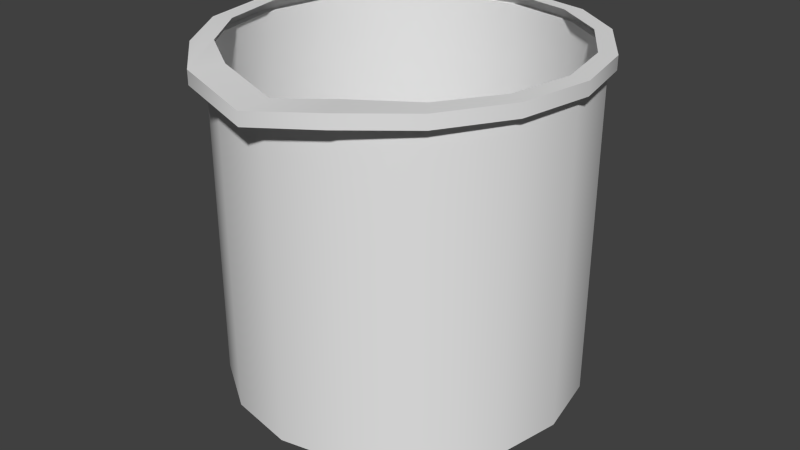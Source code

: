 # Source: beaker.blend  (saved by Blender 2.76.0; exported with 4.5.12 LTS)
import bpy
from mathutils import Matrix  # noqa: F401  (used for matrix-valued properties, if any)

bpy.ops.wm.read_factory_settings(use_empty=True)
scene = bpy.context.scene
scene.name = 'Scene'

# ---- collections
col_collection_1 = bpy.data.collections.new('Collection 1'); scene.collection.children.link(col_collection_1)

# ---- world
world_world = bpy.data.worlds.new('World'); scene.world = world_world
world_world.color = (0.05088, 0.05088, 0.05088)
world_world.use_sun_shadow = False
world_world.sun_shadow_jitter_overblur = 0.0
world_world.cycles.sampling_method = 'NONE'
world_world.cycles.sample_map_resolution = 256

# ---- meshes
me_cylinder_263 = bpy.data.meshes.new('Cylinder.263')
me_cylinder_263.from_pydata([(-0.05731, 0.1233, 0.2616), (0.0, 0.1312, 0.2616), (-0.09653, 0.09633, 0.2616), (0.05022, 0.1212, 0.2616), (-0.1255, 0.05168, 0.2616), (0.0928, 0.0928, 0.2616), (-0.1366, -0.0002618, 0.2616), (0.1212, 0.05022, 0.2616), (-0.1274, -0.05358, 0.2616), (0.1312, -5.736e-09, 0.2616), (-0.09817, -0.09934, 0.2616), (0.1212, -0.05022, 0.2616), (-0.05672, -0.1369, 0.2616), (0.0928, -0.0928, 0.2616), (2.174e-08, -0.1498, 0.2533), (0.05022, -0.1212, 0.2616), (0.056, -0.1357, 0.2616), (1.982e-08, -0.1312, 0.2533), (0.09836, -0.1012, 0.2616), (-0.05022, -0.1212, 0.2616), (0.1277, -0.05371, 0.2616), (-0.0928, -0.0928, 0.2616), (0.1377, 0.0001309, 0.2616), (-0.1212, -0.05022, 0.2616), (0.1271, 0.05115, 0.2616), (-0.1312, 1.565e-09, 0.2616), (0.09686, 0.09581, 0.2616), (-0.1212, 0.05022, 0.2616), (0.05731, 0.1233, 0.2616), (-0.0928, 0.0928, 0.2616), (-8.75e-10, 0.1347, 0.2616), (-0.05022, 0.1212, 0.2616), (0.0, 0.1312, 0.02139), (-7.822e-09, 0.1085, -0.0008712), (0.05022, 0.1212, 0.02139), (0.04154, 0.1003, -0.0008712), (0.0928, 0.0928, 0.02139), (0.07675, 0.07675, -0.0008712), (0.1212, 0.05022, 0.02139), (0.1003, 0.04154, -0.0008712), (0.1312, -5.736e-09, 0.02139), (0.1085, -5.867e-09, -0.0008712), (0.1212, -0.05022, 0.02139), (0.1003, -0.04154, -0.0008712), (0.0928, -0.0928, 0.02139), (0.07675, -0.07675, -0.0008712), (0.05022, -0.1212, 0.02139), (0.04154, -0.1003, -0.0008712), (1.982e-08, -0.1312, 0.02139), (1.32e-08, -0.1085, -0.0008712), (-0.05022, -0.1212, 0.02139), (-0.04154, -0.1003, -0.0008712), (-0.0928, -0.0928, 0.02139), (-0.07675, -0.07675, -0.0008712), (-0.1212, -0.05022, 0.02139), (-0.1003, -0.04154, -0.0008712), (-0.1312, 1.565e-09, 0.02139), (-0.1085, -1.956e-09, -0.0008712), (-0.1212, 0.05022, 0.02139), (-0.1003, 0.04154, -0.0008712), (-0.0928, 0.0928, 0.02139), (-0.07675, 0.07675, -0.0008712), (-0.05022, 0.1212, 0.02139), (-0.04154, 0.1003, -0.0008712), (-0.05731, 0.1233, 0.2715), (-0.09653, 0.09633, 0.2715), (-0.1255, 0.05168, 0.2715), (-0.1366, -0.0002618, 0.2715), (-0.1274, -0.05358, 0.2715), (-0.09817, -0.09934, 0.2715), (-0.05672, -0.1369, 0.2715), (2.174e-08, -0.1498, 0.2632), (0.056, -0.1357, 0.2715), (0.09836, -0.1012, 0.2715), (0.1277, -0.05371, 0.2715), (0.1377, 0.0001309, 0.2715), (0.1271, 0.05115, 0.2715), (0.09686, 0.09581, 0.2715), (0.05731, 0.1233, 0.2715), (-8.75e-10, 0.1347, 0.2715), (-0.04755, 0.1148, 0.2715), (-0.08786, 0.08786, 0.2715), (-0.1148, 0.04755, 0.2715), (-0.1242, 1.522e-09, 0.2715), (-0.1148, -0.04755, 0.2715), (-0.08786, -0.08786, 0.2715), (-0.04755, -0.1148, 0.2715), (1.907e-08, -0.1242, 0.2632), (0.04755, -0.1148, 0.2715), (0.08786, -0.08786, 0.2715), (0.1148, -0.04755, 0.2715), (0.1242, -5.39e-09, 0.2715), (0.1148, 0.04755, 0.2715), (0.08786, 0.08786, 0.2715), (0.04755, 0.1148, 0.2715), (3.053e-10, 0.1242, 0.2715)], [], [(62, 31, 1, 32), (36, 5, 7, 38), (38, 7, 9, 40), (40, 9, 11, 42), (42, 11, 13, 44), (44, 13, 15, 46), (46, 15, 17, 48), (48, 17, 19, 50), (50, 19, 21, 52), (52, 21, 23, 54), (54, 23, 25, 56), (56, 25, 27, 58), (58, 27, 29, 60), (60, 29, 31, 62), (34, 3, 5, 36), (32, 1, 3, 34), (32, 34, 35, 33), (34, 36, 37, 35), (36, 38, 39, 37), (38, 40, 41, 39), (40, 42, 43, 41), (42, 44, 45, 43), (44, 46, 47, 45), (46, 48, 49, 47), (48, 50, 51, 49), (50, 52, 53, 51), (52, 54, 55, 53), (54, 56, 57, 55), (56, 58, 59, 57), (58, 60, 61, 59), (60, 62, 63, 61), (62, 32, 33, 63), (12, 19, 17, 14), (87, 71, 72, 88), (10, 12, 70, 69), (24, 26, 77, 76), (22, 24, 76, 75), (4, 6, 67, 66), (2, 4, 66, 65), (16, 18, 73, 72), (14, 16, 72, 71), (28, 30, 79, 78), (26, 28, 78, 77), (8, 10, 69, 68), (6, 8, 68, 67), (20, 22, 75, 74), (18, 20, 74, 73), (0, 2, 65, 64), (30, 0, 64, 79), (12, 14, 71, 70), (9, 7, 5, 3, 1, 31, 29, 27, 25, 23, 21, 19, 12, 10, 8, 6, 4, 2, 0, 30, 28, 26, 24, 22, 20, 18, 16, 15, 13, 11), (70, 71, 87, 86), (17, 15, 16, 14), (67, 68, 69, 70, 86, 85, 84, 83, 82, 81, 80, 95, 94, 93, 92, 91, 90, 89, 88, 72, 73, 74, 75, 76, 77, 78, 79, 64, 65, 66), (63, 33, 35, 37, 39, 41, 43, 45, 47, 49, 51, 53, 55, 57, 59, 61)])
me_cylinder_263.polygons.foreach_set('use_smooth', [True] * 55)
_uv = me_cylinder_263.uv_layers.new(name='UVMap')
_uv.uv.foreach_set('vector', [0.5715, 0.4196, 0.5715, 0.922, 0.5928, 0.922, 0.5928, 0.4196, 0.5108, 0.4196, 0.5108, 0.922, 0.4199, 0.922, 0.4199, 0.4196, 0.4199, 0.4196, 0.4199, 0.922, 0.3127, 0.922, 0.3127, 0.4196, 0.3127, 0.4196, 0.3127, 0.922, 0.2055, 0.922, 0.2055, 0.4196, 0.2055, 0.4196, 0.2055, 0.922, 0.1147, 0.922, 0.1147, 0.4196, 0.1147, 0.4196, 0.1147, 0.922, 0.05394, 0.9383, 0.05394, 0.4196, 0.05394, 0.4196, 0.05394, 0.9383, 0.03261, 0.9265, 0.03261, 0.4196, 0.03261, 0.4196, 0.03261, 0.9265, 0.05394, 0.9383, 0.05394, 0.4196, 0.05394, 0.4196, 0.05394, 0.9383, 0.1147, 0.922, 0.1147, 0.4196, 0.1147, 0.4196, 0.1147, 0.922, 0.2055, 0.922, 0.2055, 0.4196, 0.2055, 0.4196, 0.2055, 0.922, 0.3127, 0.922, 0.3127, 0.4196, 0.3127, 0.4196, 0.3127, 0.922, 0.4199, 0.922, 0.4199, 0.4196, 0.4199, 0.4196, 0.4199, 0.922, 0.5108, 0.922, 0.5108, 0.4196, 0.5108, 0.4196, 0.5108, 0.922, 0.5715, 0.922, 0.5715, 0.4196, 0.5715, 0.4196, 0.5715, 0.922, 0.5108, 0.922, 0.5108, 0.4196, 0.5928, 0.4196, 0.5928, 0.922, 0.5715, 0.922, 0.5715, 0.4196, 0.5928, 0.4196, 0.5715, 0.4196, 0.5267, 0.3721, 0.5444, 0.3721, 0.5715, 0.4196, 0.5108, 0.4196, 0.4765, 0.3721, 0.5267, 0.3721, 0.5108, 0.4196, 0.4199, 0.4196, 0.4014, 0.3721, 0.4765, 0.3721, 0.4199, 0.4196, 0.3127, 0.4196, 0.3127, 0.3721, 0.4014, 0.3721, 0.3127, 0.4196, 0.2055, 0.4196, 0.2241, 0.3721, 0.3127, 0.3721, 0.2055, 0.4196, 0.1147, 0.4196, 0.1489, 0.3721, 0.2241, 0.3721, 0.1147, 0.4196, 0.05394, 0.4196, 0.09869, 0.3721, 0.1489, 0.3721, 0.05394, 0.4196, 0.03261, 0.4196, 0.08106, 0.3721, 0.09869, 0.3721, 0.03261, 0.4196, 0.05394, 0.4196, 0.09869, 0.3721, 0.08106, 0.3721, 0.05394, 0.4196, 0.1147, 0.4196, 0.1489, 0.3721, 0.09869, 0.3721, 0.1147, 0.4196, 0.2055, 0.4196, 0.2241, 0.3721, 0.1489, 0.3721, 0.2055, 0.4196, 0.3127, 0.4196, 0.3127, 0.3721, 0.2241, 0.3721, 0.3127, 0.4196, 0.4199, 0.4196, 0.4014, 0.3721, 0.3127, 0.3721, 0.4199, 0.4196, 0.5108, 0.4196, 0.4765, 0.3721, 0.4014, 0.3721, 0.5108, 0.4196, 0.5715, 0.4196, 0.5267, 0.3721, 0.4765, 0.3721, 0.5715, 0.4196, 0.5928, 0.4196, 0.5444, 0.3721, 0.5267, 0.3721, 0.0205, 0.9383, 0.05394, 0.9383, 0.03261, 0.9265, -0.006907, 0.9265, 0.04752, 0.9406, -0.006907, 0.9406, 0.02315, 0.9523, 0.06771, 0.9523, 0.1007, 0.922, 0.0205, 0.9383, 0.0205, 0.9523, 0.1007, 0.936, 0.4219, 0.922, 0.5172, 0.922, 0.5172, 0.936, 0.4219, 0.936, 0.313, 0.922, 0.4219, 0.922, 0.4219, 0.936, 0.313, 0.936, 0.423, 0.922, 0.3122, 0.922, 0.3122, 0.936, 0.423, 0.936, 0.5183, 0.922, 0.423, 0.922, 0.423, 0.936, 0.5183, 0.936, 0.02315, 0.9383, 0.09663, 0.922, 0.09663, 0.936, 0.02315, 0.9523, -0.006907, 0.9265, 0.02315, 0.9383, 0.02315, 0.9523, -0.006907, 0.9406, 0.5759, 0.922, 0.6002, 0.922, 0.6002, 0.936, 0.5759, 0.936, 0.5172, 0.922, 0.5759, 0.922, 0.5759, 0.936, 0.5172, 0.936, 0.1984, 0.922, 0.1007, 0.922, 0.1007, 0.936, 0.1984, 0.936, 0.3122, 0.922, 0.1984, 0.922, 0.1984, 0.936, 0.3122, 0.936, 0.1981, 0.922, 0.313, 0.922, 0.313, 0.936, 0.1981, 0.936, 0.09663, 0.922, 0.1981, 0.922, 0.1981, 0.936, 0.09663, 0.936, 0.5759, 0.922, 0.5183, 0.922, 0.5183, 0.936, 0.5759, 0.936, 0.6002, 0.922, 0.5759, 0.922, 0.5759, 0.936, 0.6002, 0.936, 0.0205, 0.9383, -0.006907, 0.9265, -0.006907, 0.9406, 0.0205, 0.9523, 0.3127, 0.922, 0.4199, 0.922, 0.5108, 0.922, 0.5715, 0.922, 0.5928, 0.922, 0.5715, 0.922, 0.5108, 0.922, 0.4199, 0.922, 0.3127, 0.922, 0.2055, 0.922, 0.1147, 0.922, 0.05394, 0.9383, 0.0205, 0.9383, 0.1007, 0.922, 0.1984, 0.922, 0.3122, 0.922, 0.423, 0.922, 0.5183, 0.922, 0.5759, 0.922, 0.6002, 0.922, 0.5759, 0.922, 0.5172, 0.922, 0.4219, 0.922, 0.313, 0.922, 0.1981, 0.922, 0.09663, 0.922, 0.02315, 0.9383, 0.05394, 0.9383, 0.1147, 0.922, 0.2055, 0.922, 0.0205, 0.9523, -0.006907, 0.9406, 0.04752, 0.9406, 0.06771, 0.9523, 0.03261, 0.9265, 0.05394, 0.9383, 0.02315, 0.9383, -0.006907, 0.9265, 0.3122, 0.936, 0.1984, 0.936, 0.1007, 0.936, 0.0205, 0.9523, 0.06771, 0.9523, 0.1252, 0.936, 0.2112, 0.936, 0.3127, 0.936, 0.4142, 0.936, 0.5002, 0.936, 0.5577, 0.936, 0.5779, 0.936, 0.5577, 0.936, 0.5002, 0.936, 0.4142, 0.936, 0.3127, 0.936, 0.2112, 0.936, 0.1252, 0.936, 0.06771, 0.9523, 0.02315, 0.9523, 0.09663, 0.936, 0.1981, 0.936, 0.313, 0.936, 0.4219, 0.936, 0.5172, 0.936, 0.5759, 0.936, 0.6002, 0.936, 0.5759, 0.936, 0.5183, 0.936, 0.423, 0.936, 0.5267, 0.3721, 0.5444, 0.3721, 0.5267, 0.3721, 0.4765, 0.3721, 0.4014, 0.3721, 0.3127, 0.3721, 0.2241, 0.3721, 0.1489, 0.3721, 0.09869, 0.3721, 0.08106, 0.3721, 0.09869, 0.3721, 0.1489, 0.3721, 0.2241, 0.3721, 0.3127, 0.3721, 0.4014, 0.3721, 0.4765, 0.3721])
me_cylinder_263.use_remesh_preserve_volume = False
me_cylinder_263.use_remesh_preserve_attributes = False
me_cylinder_263.use_mirror_vertex_groups = False
me_cylinder_263.update()

# ---- objects
ob_beaker_mesh = bpy.data.objects.new('beaker_mesh', me_cylinder_263)

# ---- transforms, parenting, visibility, modifiers, constraints
ob_beaker_mesh.location = (0.0, 0.0, 0.0)
ob_beaker_mesh.lineart.crease_threshold = 0.0
_m = ob_beaker_mesh.modifiers.new('EdgeSplit', 'EDGE_SPLIT')

# ---- collection membership
col_collection_1.objects.link(ob_beaker_mesh)

# ---- scene / render settings (as saved in the file)
scene.frame_start = 1; scene.frame_end = 2; scene.frame_set(1)
scene.render.engine = 'BLENDER_EEVEE_NEXT'
scene.render.resolution_percentage = 50
scene.render.dither_intensity = 0.0
scene.cycles.use_denoising = False
scene.cycles.samples = 10
scene.cycles.sampling_pattern = 'TABULATED_SOBOL'
scene.cycles.light_sampling_threshold = 0.0
scene.cycles.use_adaptive_sampling = False
scene.cycles.use_light_tree = False
scene.cycles.blur_glossy = 0.0
scene.cycles.pixel_filter_type = 'GAUSSIAN'
scene.cycles.sample_clamp_indirect = 0.0
scene.view_settings.view_transform = 'Standard'
bpy.context.view_layer.update()

# ---- added for rendering (the .blend has no active camera and no usable light): camera, sun
cam_auto = bpy.data.cameras.new('AutoCamera')
cam_auto.lens = 50.0
cam_auto.sensor_width = 36.0
cam_auto.clip_end = 1000.0
ob_auto_camera = bpy.data.objects.new('AutoCamera', cam_auto)
scene.collection.objects.link(ob_auto_camera)
ob_auto_camera.location = (0.444619, -0.540402, 0.490578)
ob_auto_camera.rotation_euler = (1.09748, -7.21219e-08, 0.694738)
scene.camera = ob_auto_camera
light_auto_sun = bpy.data.lights.new('AutoSun', 'SUN')
light_auto_sun.energy = 3.0
light_auto_sun.angle = 0.0523599
ob_auto_sun = bpy.data.objects.new('AutoSun', light_auto_sun)
scene.collection.objects.link(ob_auto_sun)
ob_auto_sun.rotation_euler = (0.872665, 0.174533, 0.523599)
bpy.context.view_layer.update()
